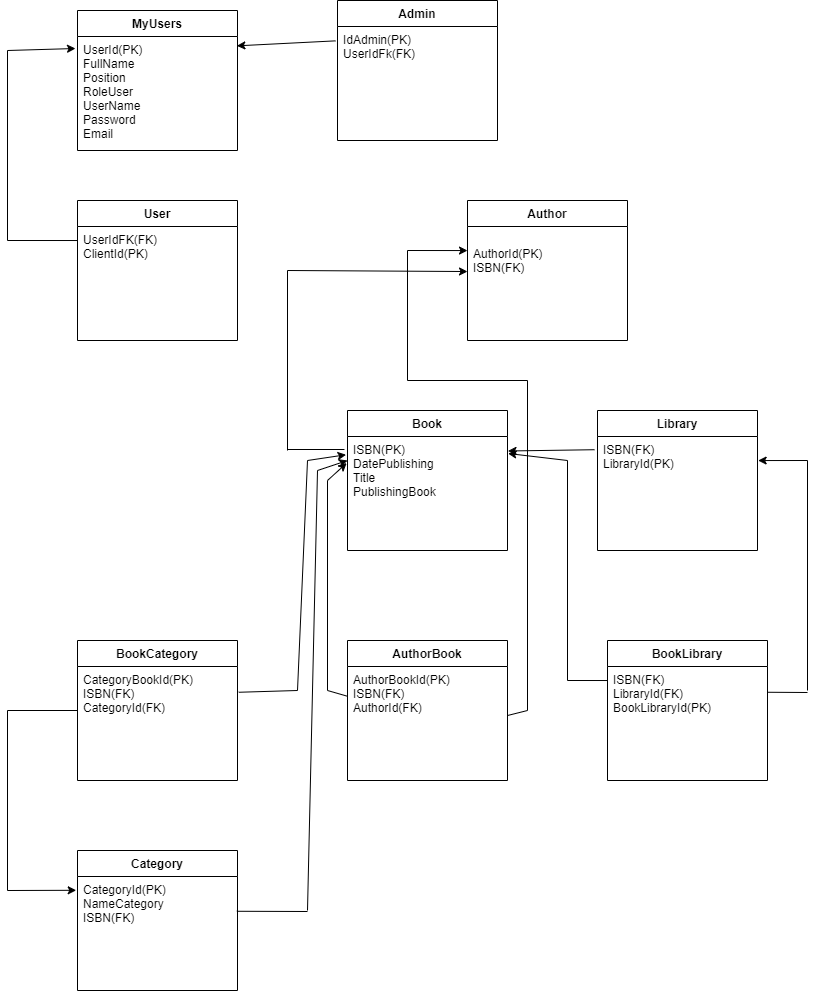

The diagram above was exported from draw.io. Its source (the exported page's mxGraphModel, read from the mxfile embedded in the PNG):
<mxGraphModel dx="868" dy="482" grid="1" gridSize="10" guides="1" tooltips="1" connect="1" arrows="1" fold="1" page="1" pageScale="1" pageWidth="850" pageHeight="1100" math="0" shadow="0">
  <root>
    <mxCell id="0" />
    <mxCell id="1" parent="0" />
    <mxCell id="03LZfqnCLOEhSXHuK1PF-1" value="MyUsers" style="swimlane;fontStyle=1;align=center;verticalAlign=top;childLayout=stackLayout;horizontal=1;startSize=26;horizontalStack=0;resizeParent=1;resizeParentMax=0;resizeLast=0;collapsible=1;marginBottom=0;" parent="1" vertex="1">
      <mxGeometry x="110" y="70" width="160" height="140" as="geometry" />
    </mxCell>
    <mxCell id="03LZfqnCLOEhSXHuK1PF-2" value="UserId(PK)&#10;FullName&#10;Position&#10;RoleUser&#10;UserName&#10;Password&#10;Email&#10;" style="text;strokeColor=none;fillColor=none;align=left;verticalAlign=top;spacingLeft=4;spacingRight=4;overflow=hidden;rotatable=0;points=[[0,0.5],[1,0.5]];portConstraint=eastwest;" parent="03LZfqnCLOEhSXHuK1PF-1" vertex="1">
      <mxGeometry y="26" width="160" height="114" as="geometry" />
    </mxCell>
    <mxCell id="cqmma0F6oz6d0mcMf6tc-5" value="Admin" style="swimlane;fontStyle=1;align=center;verticalAlign=top;childLayout=stackLayout;horizontal=1;startSize=26;horizontalStack=0;resizeParent=1;resizeParentMax=0;resizeLast=0;collapsible=1;marginBottom=0;" parent="1" vertex="1">
      <mxGeometry x="370" y="60" width="160" height="140" as="geometry" />
    </mxCell>
    <mxCell id="cqmma0F6oz6d0mcMf6tc-6" value="IdAdmin(PK)&#10;UserIdFk(FK)&#10;" style="text;strokeColor=none;fillColor=none;align=left;verticalAlign=top;spacingLeft=4;spacingRight=4;overflow=hidden;rotatable=0;points=[[0,0.5],[1,0.5]];portConstraint=eastwest;" parent="cqmma0F6oz6d0mcMf6tc-5" vertex="1">
      <mxGeometry y="26" width="160" height="114" as="geometry" />
    </mxCell>
    <mxCell id="cqmma0F6oz6d0mcMf6tc-7" value="User" style="swimlane;fontStyle=1;align=center;verticalAlign=top;childLayout=stackLayout;horizontal=1;startSize=26;horizontalStack=0;resizeParent=1;resizeParentMax=0;resizeLast=0;collapsible=1;marginBottom=0;" parent="1" vertex="1">
      <mxGeometry x="110" y="260" width="160" height="140" as="geometry" />
    </mxCell>
    <mxCell id="cqmma0F6oz6d0mcMf6tc-8" value="UserIdFK(FK)&#10;ClientId(PK)&#10;" style="text;strokeColor=none;fillColor=none;align=left;verticalAlign=top;spacingLeft=4;spacingRight=4;overflow=hidden;rotatable=0;points=[[0,0.5],[1,0.5]];portConstraint=eastwest;" parent="cqmma0F6oz6d0mcMf6tc-7" vertex="1">
      <mxGeometry y="26" width="160" height="114" as="geometry" />
    </mxCell>
    <mxCell id="cqmma0F6oz6d0mcMf6tc-13" value="Book" style="swimlane;fontStyle=1;align=center;verticalAlign=top;childLayout=stackLayout;horizontal=1;startSize=26;horizontalStack=0;resizeParent=1;resizeParentMax=0;resizeLast=0;collapsible=1;marginBottom=0;" parent="1" vertex="1">
      <mxGeometry x="380" y="470" width="160" height="140" as="geometry" />
    </mxCell>
    <mxCell id="cqmma0F6oz6d0mcMf6tc-14" value="ISBN(PK)&#10;DatePublishing&#10;Title&#10;PublishingBook&#10;&#10;" style="text;strokeColor=none;fillColor=none;align=left;verticalAlign=top;spacingLeft=4;spacingRight=4;overflow=hidden;rotatable=0;points=[[0,0.5],[1,0.5]];portConstraint=eastwest;" parent="cqmma0F6oz6d0mcMf6tc-13" vertex="1">
      <mxGeometry y="26" width="160" height="114" as="geometry" />
    </mxCell>
    <mxCell id="auN3orFEH6RyGJkf1dOX-1" value="BookCategory" style="swimlane;fontStyle=1;align=center;verticalAlign=top;childLayout=stackLayout;horizontal=1;startSize=26;horizontalStack=0;resizeParent=1;resizeParentMax=0;resizeLast=0;collapsible=1;marginBottom=0;" parent="1" vertex="1">
      <mxGeometry x="110" y="700" width="160" height="140" as="geometry" />
    </mxCell>
    <mxCell id="auN3orFEH6RyGJkf1dOX-2" value="CategoryBookId(PK)&#10;ISBN(FK)&#10;CategoryId(FK)" style="text;strokeColor=none;fillColor=none;align=left;verticalAlign=top;spacingLeft=4;spacingRight=4;overflow=hidden;rotatable=0;points=[[0,0.5],[1,0.5]];portConstraint=eastwest;" parent="auN3orFEH6RyGJkf1dOX-1" vertex="1">
      <mxGeometry y="26" width="160" height="114" as="geometry" />
    </mxCell>
    <mxCell id="auN3orFEH6RyGJkf1dOX-3" value="AuthorBook" style="swimlane;fontStyle=1;align=center;verticalAlign=top;childLayout=stackLayout;horizontal=1;startSize=26;horizontalStack=0;resizeParent=1;resizeParentMax=0;resizeLast=0;collapsible=1;marginBottom=0;" parent="1" vertex="1">
      <mxGeometry x="380" y="700" width="160" height="140" as="geometry" />
    </mxCell>
    <mxCell id="auN3orFEH6RyGJkf1dOX-4" value="AuthorBookId(PK)&#10;ISBN(FK)&#10;AuthorId(FK)&#10;&#10;" style="text;strokeColor=none;fillColor=none;align=left;verticalAlign=top;spacingLeft=4;spacingRight=4;overflow=hidden;rotatable=0;points=[[0,0.5],[1,0.5]];portConstraint=eastwest;" parent="auN3orFEH6RyGJkf1dOX-3" vertex="1">
      <mxGeometry y="26" width="160" height="114" as="geometry" />
    </mxCell>
    <mxCell id="auN3orFEH6RyGJkf1dOX-5" value="Category" style="swimlane;fontStyle=1;align=center;verticalAlign=top;childLayout=stackLayout;horizontal=1;startSize=26;horizontalStack=0;resizeParent=1;resizeParentMax=0;resizeLast=0;collapsible=1;marginBottom=0;" parent="1" vertex="1">
      <mxGeometry x="110" y="910" width="160" height="140" as="geometry" />
    </mxCell>
    <mxCell id="auN3orFEH6RyGJkf1dOX-6" value="CategoryId(PK)&#10;NameCategory&#10;ISBN(FK)" style="text;strokeColor=none;fillColor=none;align=left;verticalAlign=top;spacingLeft=4;spacingRight=4;overflow=hidden;rotatable=0;points=[[0,0.5],[1,0.5]];portConstraint=eastwest;" parent="auN3orFEH6RyGJkf1dOX-5" vertex="1">
      <mxGeometry y="26" width="160" height="114" as="geometry" />
    </mxCell>
    <mxCell id="auN3orFEH6RyGJkf1dOX-7" value="Library" style="swimlane;fontStyle=1;align=center;verticalAlign=top;childLayout=stackLayout;horizontal=1;startSize=26;horizontalStack=0;resizeParent=1;resizeParentMax=0;resizeLast=0;collapsible=1;marginBottom=0;" parent="1" vertex="1">
      <mxGeometry x="630" y="470" width="160" height="140" as="geometry" />
    </mxCell>
    <mxCell id="auN3orFEH6RyGJkf1dOX-50" value="" style="endArrow=classic;html=1;entryX=1.004;entryY=0.211;entryDx=0;entryDy=0;entryPerimeter=0;" parent="auN3orFEH6RyGJkf1dOX-7" target="auN3orFEH6RyGJkf1dOX-8" edge="1">
      <mxGeometry width="50" height="50" relative="1" as="geometry">
        <mxPoint x="210" y="50" as="sourcePoint" />
        <mxPoint x="200" y="40" as="targetPoint" />
      </mxGeometry>
    </mxCell>
    <mxCell id="auN3orFEH6RyGJkf1dOX-8" value="ISBN(FK)&#10;LibraryId(PK)&#10;&#10;" style="text;strokeColor=none;fillColor=none;align=left;verticalAlign=top;spacingLeft=4;spacingRight=4;overflow=hidden;rotatable=0;points=[[0,0.5],[1,0.5]];portConstraint=eastwest;" parent="auN3orFEH6RyGJkf1dOX-7" vertex="1">
      <mxGeometry y="26" width="160" height="114" as="geometry" />
    </mxCell>
    <mxCell id="auN3orFEH6RyGJkf1dOX-9" value="BookLibrary" style="swimlane;fontStyle=1;align=center;verticalAlign=top;childLayout=stackLayout;horizontal=1;startSize=26;horizontalStack=0;resizeParent=1;resizeParentMax=0;resizeLast=0;collapsible=1;marginBottom=0;" parent="1" vertex="1">
      <mxGeometry x="640" y="700" width="160" height="140" as="geometry" />
    </mxCell>
    <mxCell id="auN3orFEH6RyGJkf1dOX-10" value="ISBN(FK)&#10;LibraryId(FK)&#10;BookLibraryId(PK)&#10;&#10;" style="text;strokeColor=none;fillColor=none;align=left;verticalAlign=top;spacingLeft=4;spacingRight=4;overflow=hidden;rotatable=0;points=[[0,0.5],[1,0.5]];portConstraint=eastwest;" parent="auN3orFEH6RyGJkf1dOX-9" vertex="1">
      <mxGeometry y="26" width="160" height="114" as="geometry" />
    </mxCell>
    <mxCell id="auN3orFEH6RyGJkf1dOX-11" value="" style="endArrow=none;html=1;entryX=0;entryY=0.123;entryDx=0;entryDy=0;entryPerimeter=0;" parent="1" target="cqmma0F6oz6d0mcMf6tc-8" edge="1">
      <mxGeometry width="50" height="50" relative="1" as="geometry">
        <mxPoint x="40" y="300" as="sourcePoint" />
        <mxPoint x="70" y="270" as="targetPoint" />
      </mxGeometry>
    </mxCell>
    <mxCell id="auN3orFEH6RyGJkf1dOX-12" value="" style="endArrow=none;html=1;" parent="1" edge="1">
      <mxGeometry width="50" height="50" relative="1" as="geometry">
        <mxPoint x="40" y="300" as="sourcePoint" />
        <mxPoint x="40" y="110" as="targetPoint" />
      </mxGeometry>
    </mxCell>
    <mxCell id="auN3orFEH6RyGJkf1dOX-13" value="" style="endArrow=classic;html=1;" parent="1" edge="1">
      <mxGeometry width="50" height="50" relative="1" as="geometry">
        <mxPoint x="40" y="110" as="sourcePoint" />
        <mxPoint x="108" y="108" as="targetPoint" />
      </mxGeometry>
    </mxCell>
    <mxCell id="auN3orFEH6RyGJkf1dOX-15" value="" style="endArrow=classic;html=1;exitX=-0.013;exitY=0.126;exitDx=0;exitDy=0;exitPerimeter=0;entryX=0.996;entryY=0.082;entryDx=0;entryDy=0;entryPerimeter=0;" parent="1" source="cqmma0F6oz6d0mcMf6tc-6" target="03LZfqnCLOEhSXHuK1PF-2" edge="1">
      <mxGeometry width="50" height="50" relative="1" as="geometry">
        <mxPoint x="290" y="120" as="sourcePoint" />
        <mxPoint x="340" y="70" as="targetPoint" />
      </mxGeometry>
    </mxCell>
    <mxCell id="auN3orFEH6RyGJkf1dOX-24" value="" style="endArrow=classic;html=1;exitX=-0.019;exitY=0.116;exitDx=0;exitDy=0;exitPerimeter=0;entryX=1.003;entryY=0.127;entryDx=0;entryDy=0;entryPerimeter=0;" parent="1" source="auN3orFEH6RyGJkf1dOX-8" target="cqmma0F6oz6d0mcMf6tc-14" edge="1">
      <mxGeometry width="50" height="50" relative="1" as="geometry">
        <mxPoint x="550" y="520" as="sourcePoint" />
        <mxPoint x="600" y="470" as="targetPoint" />
      </mxGeometry>
    </mxCell>
    <mxCell id="auN3orFEH6RyGJkf1dOX-25" value="" style="endArrow=none;html=1;exitX=1.008;exitY=0.226;exitDx=0;exitDy=0;exitPerimeter=0;" parent="1" source="auN3orFEH6RyGJkf1dOX-2" edge="1">
      <mxGeometry width="50" height="50" relative="1" as="geometry">
        <mxPoint x="300" y="750" as="sourcePoint" />
        <mxPoint x="330" y="750" as="targetPoint" />
      </mxGeometry>
    </mxCell>
    <mxCell id="auN3orFEH6RyGJkf1dOX-28" value="" style="endArrow=none;html=1;" parent="1" edge="1">
      <mxGeometry width="50" height="50" relative="1" as="geometry">
        <mxPoint x="330" y="750" as="sourcePoint" />
        <mxPoint x="340" y="520" as="targetPoint" />
      </mxGeometry>
    </mxCell>
    <mxCell id="auN3orFEH6RyGJkf1dOX-29" value="" style="endArrow=classic;html=1;entryX=-0.009;entryY=0.16;entryDx=0;entryDy=0;entryPerimeter=0;" parent="1" target="cqmma0F6oz6d0mcMf6tc-14" edge="1">
      <mxGeometry width="50" height="50" relative="1" as="geometry">
        <mxPoint x="340" y="520" as="sourcePoint" />
        <mxPoint x="390" y="510" as="targetPoint" />
      </mxGeometry>
    </mxCell>
    <mxCell id="auN3orFEH6RyGJkf1dOX-30" value="" style="endArrow=none;html=1;entryX=0;entryY=0.386;entryDx=0;entryDy=0;entryPerimeter=0;" parent="1" target="auN3orFEH6RyGJkf1dOX-2" edge="1">
      <mxGeometry width="50" height="50" relative="1" as="geometry">
        <mxPoint x="40" y="770" as="sourcePoint" />
        <mxPoint x="70" y="760" as="targetPoint" />
      </mxGeometry>
    </mxCell>
    <mxCell id="auN3orFEH6RyGJkf1dOX-31" value="" style="endArrow=none;html=1;" parent="1" edge="1">
      <mxGeometry width="50" height="50" relative="1" as="geometry">
        <mxPoint x="40" y="950" as="sourcePoint" />
        <mxPoint x="40" y="770" as="targetPoint" />
      </mxGeometry>
    </mxCell>
    <mxCell id="auN3orFEH6RyGJkf1dOX-32" value="" style="endArrow=classic;html=1;entryX=-0.008;entryY=0.121;entryDx=0;entryDy=0;entryPerimeter=0;" parent="1" target="auN3orFEH6RyGJkf1dOX-6" edge="1">
      <mxGeometry width="50" height="50" relative="1" as="geometry">
        <mxPoint x="40" y="950" as="sourcePoint" />
        <mxPoint x="100" y="920" as="targetPoint" />
      </mxGeometry>
    </mxCell>
    <mxCell id="auN3orFEH6RyGJkf1dOX-33" value="" style="endArrow=none;html=1;exitX=0.996;exitY=0.305;exitDx=0;exitDy=0;exitPerimeter=0;" parent="1" source="auN3orFEH6RyGJkf1dOX-6" edge="1">
      <mxGeometry width="50" height="50" relative="1" as="geometry">
        <mxPoint x="280" y="940" as="sourcePoint" />
        <mxPoint x="340" y="971" as="targetPoint" />
      </mxGeometry>
    </mxCell>
    <mxCell id="auN3orFEH6RyGJkf1dOX-34" value="" style="endArrow=none;html=1;" parent="1" edge="1">
      <mxGeometry width="50" height="50" relative="1" as="geometry">
        <mxPoint x="340" y="970" as="sourcePoint" />
        <mxPoint x="350" y="530" as="targetPoint" />
      </mxGeometry>
    </mxCell>
    <mxCell id="auN3orFEH6RyGJkf1dOX-36" value="" style="endArrow=classic;html=1;" parent="1" edge="1">
      <mxGeometry width="50" height="50" relative="1" as="geometry">
        <mxPoint x="350" y="530" as="sourcePoint" />
        <mxPoint x="380" y="520" as="targetPoint" />
      </mxGeometry>
    </mxCell>
    <mxCell id="auN3orFEH6RyGJkf1dOX-37" value="" style="endArrow=none;html=1;entryX=-0.005;entryY=0.259;entryDx=0;entryDy=0;entryPerimeter=0;" parent="1" target="auN3orFEH6RyGJkf1dOX-4" edge="1">
      <mxGeometry width="50" height="50" relative="1" as="geometry">
        <mxPoint x="360" y="750" as="sourcePoint" />
        <mxPoint x="400" y="730" as="targetPoint" />
      </mxGeometry>
    </mxCell>
    <mxCell id="auN3orFEH6RyGJkf1dOX-38" value="" style="endArrow=none;html=1;" parent="1" edge="1">
      <mxGeometry width="50" height="50" relative="1" as="geometry">
        <mxPoint x="360" y="750" as="sourcePoint" />
        <mxPoint x="360" y="540" as="targetPoint" />
      </mxGeometry>
    </mxCell>
    <mxCell id="auN3orFEH6RyGJkf1dOX-39" value="" style="endArrow=classic;html=1;entryX=-0.005;entryY=0.233;entryDx=0;entryDy=0;entryPerimeter=0;" parent="1" target="cqmma0F6oz6d0mcMf6tc-14" edge="1">
      <mxGeometry width="50" height="50" relative="1" as="geometry">
        <mxPoint x="360" y="540" as="sourcePoint" />
        <mxPoint x="410" y="540" as="targetPoint" />
      </mxGeometry>
    </mxCell>
    <mxCell id="auN3orFEH6RyGJkf1dOX-45" value="" style="endArrow=none;html=1;entryX=0;entryY=0.123;entryDx=0;entryDy=0;entryPerimeter=0;" parent="1" target="auN3orFEH6RyGJkf1dOX-10" edge="1">
      <mxGeometry width="50" height="50" relative="1" as="geometry">
        <mxPoint x="600" y="740" as="sourcePoint" />
        <mxPoint x="640" y="700" as="targetPoint" />
      </mxGeometry>
    </mxCell>
    <mxCell id="auN3orFEH6RyGJkf1dOX-46" value="" style="endArrow=none;html=1;" parent="1" edge="1">
      <mxGeometry width="50" height="50" relative="1" as="geometry">
        <mxPoint x="600" y="740" as="sourcePoint" />
        <mxPoint x="600" y="520" as="targetPoint" />
      </mxGeometry>
    </mxCell>
    <mxCell id="auN3orFEH6RyGJkf1dOX-47" value="" style="endArrow=classic;html=1;entryX=1.003;entryY=0.149;entryDx=0;entryDy=0;entryPerimeter=0;" parent="1" target="cqmma0F6oz6d0mcMf6tc-14" edge="1">
      <mxGeometry width="50" height="50" relative="1" as="geometry">
        <mxPoint x="600" y="520" as="sourcePoint" />
        <mxPoint x="590" y="510" as="targetPoint" />
      </mxGeometry>
    </mxCell>
    <mxCell id="auN3orFEH6RyGJkf1dOX-48" value="" style="endArrow=none;html=1;exitX=1.001;exitY=0.226;exitDx=0;exitDy=0;exitPerimeter=0;" parent="1" source="auN3orFEH6RyGJkf1dOX-10" edge="1">
      <mxGeometry width="50" height="50" relative="1" as="geometry">
        <mxPoint x="810" y="750" as="sourcePoint" />
        <mxPoint x="840" y="752" as="targetPoint" />
      </mxGeometry>
    </mxCell>
    <mxCell id="auN3orFEH6RyGJkf1dOX-49" value="" style="endArrow=none;html=1;" parent="1" edge="1">
      <mxGeometry width="50" height="50" relative="1" as="geometry">
        <mxPoint x="840" y="750" as="sourcePoint" />
        <mxPoint x="840" y="520" as="targetPoint" />
      </mxGeometry>
    </mxCell>
    <mxCell id="zi0e3Zh69JUzl7b2vGPz-1" value="Author" style="swimlane;fontStyle=1;align=center;verticalAlign=top;childLayout=stackLayout;horizontal=1;startSize=26;horizontalStack=0;resizeParent=1;resizeParentMax=0;resizeLast=0;collapsible=1;marginBottom=0;" parent="1" vertex="1">
      <mxGeometry x="500" y="260" width="160" height="140" as="geometry" />
    </mxCell>
    <mxCell id="zi0e3Zh69JUzl7b2vGPz-2" value="&#10;AuthorId(PK)&#10;ISBN(FK)&#10;" style="text;strokeColor=none;fillColor=none;align=left;verticalAlign=top;spacingLeft=4;spacingRight=4;overflow=hidden;rotatable=0;points=[[0,0.5],[1,0.5]];portConstraint=eastwest;" parent="zi0e3Zh69JUzl7b2vGPz-1" vertex="1">
      <mxGeometry y="26" width="160" height="114" as="geometry" />
    </mxCell>
    <mxCell id="YhSjPT74m4CrTLJwT2xu-1" value="" style="endArrow=none;html=1;exitX=-0.019;exitY=0.114;exitDx=0;exitDy=0;exitPerimeter=0;" parent="1" source="cqmma0F6oz6d0mcMf6tc-14" edge="1">
      <mxGeometry width="50" height="50" relative="1" as="geometry">
        <mxPoint x="300" y="480" as="sourcePoint" />
        <mxPoint x="320" y="509" as="targetPoint" />
      </mxGeometry>
    </mxCell>
    <mxCell id="YhSjPT74m4CrTLJwT2xu-2" value="" style="endArrow=none;html=1;" parent="1" edge="1">
      <mxGeometry width="50" height="50" relative="1" as="geometry">
        <mxPoint x="320" y="510" as="sourcePoint" />
        <mxPoint x="320" y="330" as="targetPoint" />
      </mxGeometry>
    </mxCell>
    <mxCell id="YhSjPT74m4CrTLJwT2xu-3" value="" style="endArrow=classic;html=1;entryX=0;entryY=0.395;entryDx=0;entryDy=0;entryPerimeter=0;" parent="1" target="zi0e3Zh69JUzl7b2vGPz-2" edge="1">
      <mxGeometry width="50" height="50" relative="1" as="geometry">
        <mxPoint x="320" y="330" as="sourcePoint" />
        <mxPoint x="460" y="370" as="targetPoint" />
      </mxGeometry>
    </mxCell>
    <mxCell id="qwYiHvH3JVVMbmkO3o4r-1" value="" style="endArrow=none;html=1;" edge="1" parent="1">
      <mxGeometry width="50" height="50" relative="1" as="geometry">
        <mxPoint x="560" y="770" as="sourcePoint" />
        <mxPoint x="560" y="440" as="targetPoint" />
      </mxGeometry>
    </mxCell>
    <mxCell id="qwYiHvH3JVVMbmkO3o4r-2" value="" style="endArrow=none;html=1;exitX=1;exitY=0.43;exitDx=0;exitDy=0;exitPerimeter=0;" edge="1" parent="1" source="auN3orFEH6RyGJkf1dOX-4">
      <mxGeometry width="50" height="50" relative="1" as="geometry">
        <mxPoint x="540" y="833" as="sourcePoint" />
        <mxPoint x="560" y="770" as="targetPoint" />
      </mxGeometry>
    </mxCell>
    <mxCell id="qwYiHvH3JVVMbmkO3o4r-3" value="" style="endArrow=none;html=1;" edge="1" parent="1">
      <mxGeometry width="50" height="50" relative="1" as="geometry">
        <mxPoint x="440" y="440" as="sourcePoint" />
        <mxPoint x="560" y="440" as="targetPoint" />
      </mxGeometry>
    </mxCell>
    <mxCell id="qwYiHvH3JVVMbmkO3o4r-4" value="" style="endArrow=none;html=1;" edge="1" parent="1">
      <mxGeometry width="50" height="50" relative="1" as="geometry">
        <mxPoint x="440" y="440" as="sourcePoint" />
        <mxPoint x="440" y="310" as="targetPoint" />
      </mxGeometry>
    </mxCell>
    <mxCell id="qwYiHvH3JVVMbmkO3o4r-5" value="" style="endArrow=classic;html=1;entryX=0;entryY=0.211;entryDx=0;entryDy=0;entryPerimeter=0;" edge="1" parent="1" target="zi0e3Zh69JUzl7b2vGPz-2">
      <mxGeometry width="50" height="50" relative="1" as="geometry">
        <mxPoint x="440" y="310" as="sourcePoint" />
        <mxPoint x="500" y="240" as="targetPoint" />
      </mxGeometry>
    </mxCell>
  </root>
</mxGraphModel>